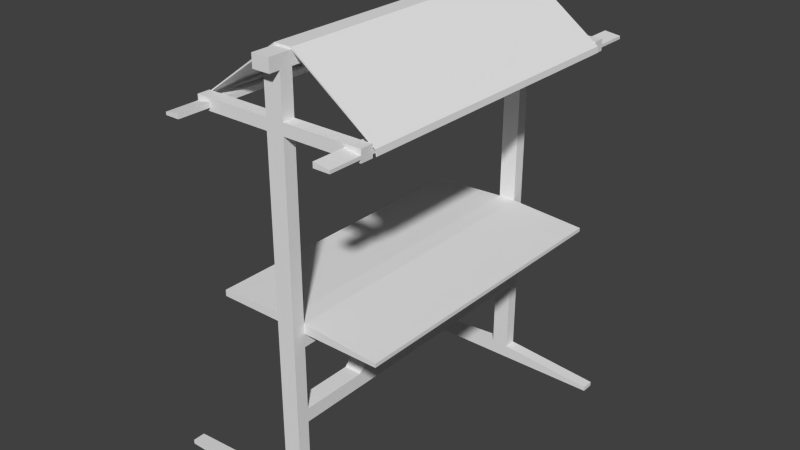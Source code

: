 # Source: marktstand1.blend  (saved by Blender 2.70.0; exported with 4.5.12 LTS)
import bpy
from mathutils import Matrix  # noqa: F401  (used for matrix-valued properties, if any)

bpy.ops.wm.read_factory_settings(use_empty=True)
scene = bpy.context.scene
scene.name = 'Scene'

# ---- collections
col_collection_1 = bpy.data.collections.new('Collection 1'); scene.collection.children.link(col_collection_1)

# ---- materials (node trees are filled in below, after node groups)
mat_material = bpy.data.materials.new('Material')
mat_material.alpha_threshold = 0.0
mat_material.use_transparent_shadow = False
mat_material.roughness = 0.5
mat_material.line_color = (0.0, 0.0, 0.0, 1.0)

# ---- material node trees

# ---- world
world_world = bpy.data.worlds.new('World'); scene.world = world_world
world_world.color = (0.05088, 0.05088, 0.05088)
world_world.use_sun_shadow = False
world_world.sun_shadow_jitter_overblur = 0.0
world_world.cycles.sampling_method = 'MANUAL'
world_world.cycles.sample_map_resolution = 256
world_world.light_settings.ao_factor = 0.09756

# ---- meshes
me_cube = bpy.data.meshes.new('Cube')
me_cube.from_pydata([(0.4427, 0.777, -0.02484), (0.4427, 0.0, -0.02484), (-0.4427, 0.0, -0.02484), (-0.4427, 0.777, -0.02484), (0.4427, 0.777, -0.00512), (0.4427, 0.0, -0.00512), (-0.4427, 0.0, 0.0067), (-0.4427, 0.777, 0.0067), (0.04526, 0.777, -0.02484), (-0.04526, 0.777, -0.02484), (0.04526, 0.0, -0.02484), (-0.04526, 0.0, -0.02484), (0.04526, 0.777, 0.02484), (-0.04526, 0.777, 0.02484), (0.04526, 0.0, 0.02484), (-0.04526, 0.0, 0.02484), (0.04526, 0.8406, -0.02483), (-0.04526, 0.8406, -0.02483), (0.04526, 0.8406, 0.02484), (-0.04526, 0.8406, 0.02484), (0.04526, 0.777, -0.8744), (-0.04526, 0.777, -0.8744), (0.04526, 0.8406, -0.8744), (-0.04526, 0.8406, -0.8744), (0.04526, 0.777, 0.8968), (-0.04526, 0.777, 0.8968), (0.04526, 0.8405, 0.8968), (-0.04526, 0.8405, 0.8968), (0.04526, 0.777, 0.9549), (-0.04526, 0.777, 0.9549), (0.04526, 0.8405, 0.9549), (-0.04526, 0.8405, 0.9549), (0.04526, 0.777, 1.163), (-0.04526, 0.777, 1.163), (0.04526, 0.8405, 1.163), (-0.04526, 0.8405, 1.163), (0.04526, 0.777, 1.227), (-0.04526, 0.777, 1.227), (0.04526, 0.8405, 1.227), (-0.04526, 0.8405, 1.227), (0.04526, 0.0, 1.163), (-0.04526, 0.0, 1.163), (0.04526, 0.0, 1.227), (-0.04526, 0.0, 1.227), (-0.4409, 0.8405, 0.8968), (-0.4409, 0.777, 0.9549), (-0.4409, 0.8405, 0.9549), (0.443, 0.777, 0.8968), (0.443, 0.8405, 0.8968), (0.443, 0.777, 0.9549), (0.443, 0.8405, 0.9549), (-0.3681, 0.777, 0.8968), (-0.3681, 0.8405, 0.9549), (-0.3681, 0.8405, 0.8968), (0.3609, 0.8405, 0.8968), (0.3609, 0.8405, 0.9549), (0.3609, 0.777, 0.9549), (0.3609, 0.777, 0.8968), (-0.4409, 0.777, 0.8968), (-0.3681, 0.777, 0.9549), (0.443, 0.777, 0.9128), (0.443, 0.777, 0.9282), (0.3609, 0.777, 0.9388), (0.3609, 0.777, 0.9128), (-0.4409, 0.777, 0.9128), (-0.4409, 0.777, 0.927), (-0.3681, 0.777, 0.9128), (-0.3681, 0.777, 0.9388), (-0.4409, 0.8405, 0.9128), (-0.4409, 0.8405, 0.927), (0.443, 0.8405, 0.9128), (0.443, 0.8405, 0.9282), (-0.3681, 0.8405, 0.9388), (-0.3681, 0.8405, 0.9128), (0.3609, 0.8405, 0.9128), (0.3609, 0.8405, 0.9388), (0.443, 0.0, 0.9128), (0.443, 0.0, 0.9282), (0.3609, 0.0, 0.9388), (0.3609, 0.0, 0.9128), (-0.4409, 0.0, 0.9128), (-0.4409, 0.0, 0.927), (-0.3681, 0.0, 0.9128), (-0.3681, 0.0, 0.9388), (-0.4409, 1.007, 0.9128), (-0.4409, 1.007, 0.927), (0.443, 1.007, 0.9128), (0.443, 1.007, 0.9282), (-0.3681, 1.007, 0.9388), (-0.3681, 1.007, 0.9128), (0.3609, 1.007, 0.9128), (0.3609, 1.007, 0.9388), (0.04526, 0.8955, 1.163), (-0.04526, 0.8955, 1.163), (0.04526, 0.8955, 1.227), (-0.04526, 0.8955, 1.227), (0.04526, 0.777, -0.09226), (-0.04526, 0.777, -0.09226), (0.04526, 0.0, -0.09226), (-0.04526, 0.0, -0.09226), (0.04526, 0.8406, -0.4846), (0.04526, 0.8406, -0.4146), (0.04526, 0.777, -0.4146), (0.04526, 0.777, -0.4846), (-0.04526, 0.777, -0.4846), (-0.04526, 0.777, -0.4146), (-0.04526, 0.8406, -0.4146), (-0.04526, 0.8406, -0.4846), (0.04526, 0.0, -0.4146), (0.04526, 0.0, -0.4846), (-0.04526, 0.0, -0.4846), (-0.04526, 0.0, -0.4146), (-0.04526, 0.3439, -0.4846), (-0.04526, 0.4331, -0.4846), (0.04526, 0.4331, -0.4846), (0.04526, 0.3439, -0.4846), (0.04526, 0.3439, -0.4146), (0.04526, 0.4331, -0.4146), (-0.04526, 0.4331, -0.4146), (-0.04526, 0.3439, -0.4146), (0.03795, 0.0, -0.07466), (0.03795, 0.07899, -0.07466), (-0.03795, 0.07899, -0.07466), (-0.03795, 0.0, -0.07466), (0.04526, 0.777, -0.943), (-0.04526, 0.777, -0.943), (0.04526, 0.8406, -0.943), (-0.04526, 0.8406, -0.943), (-0.7003, 0.777, -0.9205), (-0.7003, 0.8406, -0.9205), (-0.7003, 0.777, -0.943), (-0.7003, 0.8406, -0.943), (0.5495, 0.777, -0.9205), (0.5495, 0.8406, -0.9205), (0.5495, 0.777, -0.943), (0.5495, 0.8406, -0.943), (0.04526, 0.777, 1.237), (-0.04526, 0.777, 1.237), (0.04526, 0.0, 1.237), (-0.04526, 0.0, 1.237), (0.4555, 0.777, 0.9325), (0.4555, 0.0, 0.9325), (0.4579, 0.777, 0.9372), (0.4579, 0.0, 0.9372), (0.4581, 0.777, 0.9056), (0.4581, 0.0, 0.9056), (0.4621, 0.777, 0.9078), (0.4621, 0.0, 0.9078), (-0.4496, 0.777, 0.9355), (-0.4496, 0.0, 0.9355), (-0.4537, 0.777, 0.9383), (-0.4537, 0.0, 0.9383), (-0.4509, 0.777, 0.9113), (-0.4509, 0.0, 0.9113), (-0.4562, 0.777, 0.9102), (-0.4562, 0.0, 0.9102)], [], [(9, 11, 2, 3), (13, 7, 6, 15), (0, 4, 5, 1), (2, 6, 7, 3), (13, 9, 3, 7), (0, 1, 10, 8), (11, 9, 97, 99), (4, 12, 14, 5), (12, 13, 15, 14), (4, 0, 8, 12), (9, 13, 19, 17), (18, 16, 17, 19), (12, 8, 16, 18), (12, 18, 26, 24), (100, 103, 20, 22), (20, 124, 134, 132), (104, 107, 23, 21), (107, 100, 22, 23), (103, 104, 21, 20), (48, 54, 74, 70), (19, 13, 25, 27), (18, 19, 27, 26), (13, 12, 24, 25), (28, 30, 34, 32), (26, 27, 31, 30), (25, 24, 28, 29), (32, 34, 38, 36), (31, 29, 33, 35), (30, 31, 35, 34), (29, 28, 32, 33), (37, 36, 38, 39), (35, 33, 37, 39), (35, 39, 95, 93), (37, 33, 41, 43), (32, 36, 42, 40), (36, 136, 142, 140), (33, 32, 40, 41), (54, 55, 75, 74), (47, 48, 50, 49), (55, 56, 49, 50), (57, 54, 48, 47), (31, 27, 53, 52), (27, 25, 51, 53), (26, 30, 55, 54), (28, 24, 57, 56), (30, 28, 56, 55), (24, 26, 54, 57), (64, 66, 82, 80), (66, 67, 83, 82), (56, 57, 63, 62), (49, 56, 62, 61), (57, 47, 60, 63), (47, 49, 61, 60), (70, 74, 90, 86), (74, 75, 91, 90), (52, 53, 73, 72), (46, 52, 72, 69), (55, 50, 71, 75), (50, 48, 70, 71), (53, 44, 68, 73), (44, 46, 69, 68), (67, 65, 81, 83), (65, 64, 80, 81), (62, 63, 79, 78), (61, 62, 78, 77), (63, 60, 76, 79), (60, 61, 77, 76), (90, 91, 87, 86), (88, 89, 84, 85), (72, 73, 89, 88), (69, 72, 88, 85), (75, 71, 87, 91), (71, 70, 86, 87), (73, 68, 84, 89), (68, 69, 85, 84), (44, 58, 45, 46), (59, 52, 46, 45), (53, 51, 58, 44), (58, 51, 66, 64), (25, 29, 59, 51), (29, 31, 52, 59), (51, 59, 67, 66), (59, 45, 65, 67), (45, 58, 64, 65), (92, 93, 95, 94), (38, 34, 92, 94), (39, 38, 94, 95), (34, 35, 93, 92), (96, 98, 99, 97), (8, 10, 98, 96), (16, 8, 102, 101), (101, 102, 103, 100), (9, 17, 106, 105), (105, 106, 107, 104), (17, 16, 101, 106), (106, 101, 100, 107), (8, 9, 105, 102), (112, 115, 109, 110), (104, 103, 114, 113), (116, 119, 111, 108), (119, 112, 110, 111), (115, 116, 108, 109), (113, 114, 115, 112), (102, 105, 118, 117), (119, 116, 120, 123), (105, 104, 113, 118), (118, 113, 112, 119), (103, 102, 117, 114), (114, 117, 116, 115), (117, 118, 122, 121), (118, 119, 123, 122), (116, 117, 121, 120), (124, 125, 127, 126), (23, 127, 131, 129), (23, 22, 126, 127), (20, 21, 125, 124), (128, 129, 131, 130), (125, 21, 128, 130), (127, 125, 130, 131), (21, 23, 129, 128), (133, 132, 134, 135), (126, 22, 133, 135), (124, 126, 135, 134), (22, 20, 132, 133), (136, 137, 139, 138), (137, 37, 148, 150), (36, 37, 137, 136), (140, 142, 146, 144), (136, 138, 143, 142), (42, 36, 140, 141), (145, 144, 146, 147), (142, 143, 147, 146), (141, 140, 144, 145), (150, 148, 152, 154), (139, 137, 150, 151), (37, 43, 149, 148), (152, 153, 155, 154), (151, 150, 154, 155), (148, 149, 153, 152)])
_uv = me_cube.uv_layers.new(name='UVMap')
_uv.uv.foreach_set('vector', [0.0, 0.0, 1.0, 0.0, 1.0, 1.0, 0.0, 1.0, 0.0, 0.0, 1.0, 0.0, 1.0, 1.0, 0.0, 1.0, 0.0, 0.0, 1.0, 0.0, 1.0, 1.0, 0.0, 1.0, 0.0, 0.0, 1.0, 0.0, 1.0, 1.0, 0.0, 1.0, 0.0, 0.0, 1.0, 0.0, 1.0, 1.0, 0.0, 1.0, 0.0, 0.0, 1.0, 0.0, 1.0, 1.0, 0.0, 1.0, 0.0, 0.0, 1.0, 0.0, 1.0, 1.0, 0.0, 1.0, 0.0, 0.0, 1.0, 0.0, 1.0, 1.0, 0.0, 1.0, 0.0, 0.0, 1.0, 0.0, 1.0, 1.0, 0.0, 1.0, 0.0, 0.0, 1.0, 0.0, 1.0, 1.0, 0.0, 1.0, 0.0, 0.0, 1.0, 0.0, 1.0, 1.0, 0.0, 1.0, 0.0, 0.0, 1.0, 0.0, 1.0, 1.0, 0.0, 1.0, 0.0, 0.0, 1.0, 0.0, 1.0, 1.0, 0.0, 1.0, 0.0, 0.0, 1.0, 0.0, 1.0, 1.0, 0.0, 1.0, 0.0, 0.0, 1.0, 0.0, 1.0, 1.0, 0.0, 1.0, 0.0, 0.0, 1.0, 0.0, 1.0, 1.0, 0.0, 1.0, 0.0, 0.0, 1.0, 0.0, 1.0, 1.0, 0.0, 1.0, 0.0, 0.0, 1.0, 0.0, 1.0, 1.0, 0.0, 1.0, 0.0, 0.0, 1.0, 0.0, 1.0, 1.0, 0.0, 1.0, 0.0, 0.0, 1.0, 0.0, 1.0, 1.0, 0.0, 1.0, 0.0, 0.0, 1.0, 0.0, 1.0, 1.0, 0.0, 1.0, 0.0, 0.0, 1.0, 0.0, 1.0, 1.0, 0.0, 1.0, 0.0, 0.0, 1.0, 0.0, 1.0, 1.0, 0.0, 1.0, 0.0, 0.0, 1.0, 0.0, 1.0, 1.0, 0.0, 1.0, 0.0, 0.0, 1.0, 0.0, 1.0, 1.0, 0.0, 1.0, 0.0, 0.0, 1.0, 0.0, 1.0, 1.0, 0.0, 1.0, 0.0, 0.0, 1.0, 0.0, 1.0, 1.0, 0.0, 1.0, 0.0, 0.0, 1.0, 0.0, 1.0, 1.0, 0.0, 1.0, 0.0, 0.0, 1.0, 0.0, 1.0, 1.0, 0.0, 1.0, 0.0, 0.0, 1.0, 0.0, 1.0, 1.0, 0.0, 1.0, 0.0, 0.0, 1.0, 0.0, 1.0, 1.0, 0.0, 1.0, 0.0, 0.0, 1.0, 0.0, 1.0, 1.0, 0.0, 1.0, 0.0, 0.0, 1.0, 0.0, 1.0, 1.0, 0.0, 1.0, 0.0, 0.0, 1.0, 0.0, 1.0, 1.0, 0.0, 1.0, 0.0, 0.0, 1.0, 0.0, 1.0, 1.0, 0.0, 1.0, 0.0, 0.0, 1.0, 0.0, 1.0, 1.0, 0.0, 1.0, 0.0, 0.0, 1.0, 0.0, 1.0, 1.0, 0.0, 1.0, 0.0, 0.0, 1.0, 0.0, 1.0, 1.0, 0.0, 1.0, 0.0, 0.0, 1.0, 0.0, 1.0, 1.0, 0.0, 1.0, 0.0, 0.0, 1.0, 0.0, 1.0, 1.0, 0.0, 1.0, 0.0, 0.0, 1.0, 0.0, 1.0, 1.0, 0.0, 1.0, 0.0, 0.0, 1.0, 0.0, 1.0, 1.0, 0.0, 1.0, 0.0, 0.0, 1.0, 0.0, 1.0, 1.0, 0.0, 1.0, 0.0, 0.0, 1.0, 0.0, 1.0, 1.0, 0.0, 1.0, 0.0, 0.0, 1.0, 0.0, 1.0, 1.0, 0.0, 1.0, 0.0, 0.0, 1.0, 0.0, 1.0, 1.0, 0.0, 1.0, 0.0, 0.0, 1.0, 0.0, 1.0, 1.0, 0.0, 1.0, 0.0, 0.0, 1.0, 0.0, 1.0, 1.0, 0.0, 1.0, 0.0, 0.0, 1.0, 0.0, 1.0, 1.0, 0.0, 1.0, 0.0, 0.0, 1.0, 0.0, 1.0, 1.0, 0.0, 1.0, 0.0, 0.0, 1.0, 0.0, 1.0, 1.0, 0.0, 1.0, 0.0, 0.0, 1.0, 0.0, 1.0, 1.0, 0.0, 1.0, 0.0, 0.0, 1.0, 0.0, 1.0, 1.0, 0.0, 1.0, 0.0, 0.0, 1.0, 0.0, 1.0, 1.0, 0.0, 1.0, 0.0, 0.0, 1.0, 0.0, 1.0, 1.0, 0.0, 1.0, 0.0, 0.0, 1.0, 0.0, 1.0, 1.0, 0.0, 1.0, 0.0, 0.0, 1.0, 0.0, 1.0, 1.0, 0.0, 1.0, 0.0, 0.0, 1.0, 0.0, 1.0, 1.0, 0.0, 1.0, 0.0, 0.0, 1.0, 0.0, 1.0, 1.0, 0.0, 1.0, 0.0, 0.0, 1.0, 0.0, 1.0, 1.0, 0.0, 1.0, 0.0, 0.0, 1.0, 0.0, 1.0, 1.0, 0.0, 1.0, 0.0, 0.0, 1.0, 0.0, 1.0, 1.0, 0.0, 1.0, 0.0, 0.0, 1.0, 0.0, 1.0, 1.0, 0.0, 1.0, 0.0, 0.0, 1.0, 0.0, 1.0, 1.0, 0.0, 1.0, 0.0, 0.0, 1.0, 0.0, 1.0, 1.0, 0.0, 1.0, 0.0, 0.0, 1.0, 0.0, 1.0, 1.0, 0.0, 1.0, 0.0, 0.0, 1.0, 0.0, 1.0, 1.0, 0.0, 1.0, 0.0, 0.0, 1.0, 0.0, 1.0, 1.0, 0.0, 1.0, 0.0, 0.0, 1.0, 0.0, 1.0, 1.0, 0.0, 1.0, 0.0, 0.0, 1.0, 0.0, 1.0, 1.0, 0.0, 1.0, 0.0, 0.0, 1.0, 0.0, 1.0, 1.0, 0.0, 1.0, 0.0, 0.0, 1.0, 0.0, 1.0, 1.0, 0.0, 1.0, 0.0, 0.0, 1.0, 0.0, 1.0, 1.0, 0.0, 1.0, 0.0, 0.0, 1.0, 0.0, 1.0, 1.0, 0.0, 1.0, 0.0, 0.0, 1.0, 0.0, 1.0, 1.0, 0.0, 1.0, 0.0, 0.0, 1.0, 0.0, 1.0, 1.0, 0.0, 1.0, 0.0, 0.0, 1.0, 0.0, 1.0, 1.0, 0.0, 1.0, 0.0, 0.0, 1.0, 0.0, 1.0, 1.0, 0.0, 1.0, 0.0, 0.0, 1.0, 0.0, 1.0, 1.0, 0.0, 1.0, 0.0, 0.0, 1.0, 0.0, 1.0, 1.0, 0.0, 1.0, 0.0, 0.0, 1.0, 0.0, 1.0, 1.0, 0.0, 1.0, 0.0, 0.0, 1.0, 0.0, 1.0, 1.0, 0.0, 1.0, 0.0, 0.0, 1.0, 0.0, 1.0, 1.0, 0.0, 1.0, 0.0, 0.0, 1.0, 0.0, 1.0, 1.0, 0.0, 1.0, 0.0, 0.0, 1.0, 0.0, 1.0, 1.0, 0.0, 1.0, 0.0, 0.0, 1.0, 0.0, 1.0, 1.0, 0.0, 1.0, 0.0, 0.0, 1.0, 0.0, 1.0, 1.0, 0.0, 1.0, 0.0, 0.0, 1.0, 0.0, 1.0, 1.0, 0.0, 1.0, 0.0, 0.0, 1.0, 0.0, 1.0, 1.0, 0.0, 1.0, 0.0, 0.0, 1.0, 0.0, 1.0, 1.0, 0.0, 1.0, 0.0, 0.0, 1.0, 0.0, 1.0, 1.0, 0.0, 1.0, 0.0, 0.0, 1.0, 0.0, 1.0, 1.0, 0.0, 1.0, 0.0, 0.0, 1.0, 0.0, 1.0, 1.0, 0.0, 1.0, 0.0, 0.0, 1.0, 0.0, 1.0, 1.0, 0.0, 1.0, 0.0, 0.0, 1.0, 0.0, 1.0, 1.0, 0.0, 1.0, 0.0, 0.0, 1.0, 0.0, 1.0, 1.0, 0.0, 1.0, 0.0, 0.0, 1.0, 0.0, 1.0, 1.0, 0.0, 1.0, 0.0, 0.0, 1.0, 0.0, 1.0, 1.0, 0.0, 1.0, 0.0, 0.0, 1.0, 0.0, 1.0, 1.0, 0.0, 1.0, 0.0, 0.0, 1.0, 0.0, 1.0, 1.0, 0.0, 1.0, 0.0, 0.0, 1.0, 0.0, 1.0, 1.0, 0.0, 1.0, 0.0, 0.0, 1.0, 0.0, 1.0, 1.0, 0.0, 1.0, 0.0, 0.0, 1.0, 0.0, 1.0, 1.0, 0.0, 1.0, 0.0, 0.0, 1.0, 0.0, 1.0, 1.0, 0.0, 1.0, 0.0, 0.0, 1.0, 0.0, 1.0, 1.0, 0.0, 1.0, 0.0, 0.0, 1.0, 0.0, 1.0, 1.0, 0.0, 1.0, 0.0, 0.0, 1.0, 0.0, 1.0, 1.0, 0.0, 1.0, 0.0, 0.0, 1.0, 0.0, 1.0, 1.0, 0.0, 1.0, 0.0, 0.0, 1.0, 0.0, 1.0, 1.0, 0.0, 1.0, 0.0, 0.0, 1.0, 0.0, 1.0, 1.0, 0.0, 1.0, 0.0, 0.0, 1.0, 0.0, 1.0, 1.0, 0.0, 1.0, 0.0, 0.0, 1.0, 0.0, 1.0, 1.0, 0.0, 1.0, 0.0, 0.0, 1.0, 0.0, 1.0, 1.0, 0.0, 1.0, 0.0, 0.0, 1.0, 0.0, 1.0, 1.0, 0.0, 1.0, 0.0, 0.0, 1.0, 0.0, 1.0, 1.0, 0.0, 1.0, 0.0, 0.0, 1.0, 0.0, 1.0, 1.0, 0.0, 1.0, 0.0, 0.0, 1.0, 0.0, 1.0, 1.0, 0.0, 1.0, 0.0, 0.0, 1.0, 0.0, 1.0, 1.0, 0.0, 1.0, 0.0, 0.0, 1.0, 0.0, 1.0, 1.0, 0.0, 1.0, 0.0, 0.0, 1.0, 0.0, 1.0, 1.0, 0.0, 1.0, 0.0, 0.0, 1.0, 0.0, 1.0, 1.0, 0.0, 1.0, 0.0, 0.0, 1.0, 0.0, 1.0, 1.0, 0.0, 1.0, 0.0, 0.0, 1.0, 0.0, 1.0, 1.0, 0.0, 1.0, 0.0, 0.0, 1.0, 0.0, 1.0, 1.0, 0.0, 1.0, 0.0, 0.0, 1.0, 0.0, 1.0, 1.0, 0.0, 1.0, 0.0, 0.0, 1.0, 0.0, 1.0, 1.0, 0.0, 1.0, 0.0, 0.0, 1.0, 0.0, 1.0, 1.0, 0.0, 1.0, 0.0, 0.0, 1.0, 0.0, 1.0, 1.0, 0.0, 1.0, 0.0, 0.0, 1.0, 0.0, 1.0, 1.0, 0.0, 1.0, 0.0, 0.0, 1.0, 0.0, 1.0, 1.0, 0.0, 1.0, 0.0, 0.0, 1.0, 0.0, 1.0, 1.0, 0.0, 1.0, 0.0, 0.0, 1.0, 0.0, 1.0, 1.0, 0.0, 1.0, 0.0, 0.0, 1.0, 0.0, 1.0, 1.0, 0.0, 1.0, 0.0, 0.0, 1.0, 0.0, 1.0, 1.0, 0.0, 1.0, 0.0, 0.0, 1.0, 0.0, 1.0, 1.0, 0.0, 1.0, 0.0, 0.0, 1.0, 0.0, 1.0, 1.0, 0.0, 1.0, 0.0, 0.0, 1.0, 0.0, 1.0, 1.0, 0.0, 1.0, 0.0, 0.0, 1.0, 0.0, 1.0, 1.0, 0.0, 1.0, 0.0, 0.0, 1.0, 0.0, 1.0, 1.0, 0.0, 1.0])
me_cube.materials.append(mat_material)
me_cube.use_remesh_preserve_volume = False
me_cube.use_remesh_preserve_attributes = False
me_cube.use_mirror_vertex_groups = False
me_cube.update()

# ---- objects
ob_cube = bpy.data.objects.new('Cube', me_cube)

# ---- transforms, parenting, visibility, modifiers, constraints
ob_cube.location = (0.0, 0.0, 1.011)
ob_cube.lock_rotations_4d = False
ob_cube.empty_display_type = 'ARROWS'
ob_cube.lineart.crease_threshold = 0.0
_m = ob_cube.modifiers.new('Mirror', 'MIRROR')
_m.use_axis = (False, True, False)
_m.use_clip = True

# ---- collection membership
col_collection_1.objects.link(ob_cube)

# ---- scene / render settings (as saved in the file)
scene.frame_start = 1; scene.frame_end = 250; scene.frame_set(1)
scene.render.engine = 'BLENDER_EEVEE_NEXT'
scene.render.resolution_percentage = 50
scene.render.dither_intensity = 0.0
scene.cycles.use_denoising = False
scene.cycles.samples = 10
scene.cycles.sampling_pattern = 'TABULATED_SOBOL'
scene.cycles.light_sampling_threshold = 0.0
scene.cycles.use_adaptive_sampling = False
scene.cycles.use_light_tree = False
scene.cycles.blur_glossy = 0.0
scene.cycles.volume_bounces = 1
scene.cycles.pixel_filter_type = 'GAUSSIAN'
scene.cycles.sample_clamp_indirect = 0.0
scene.view_settings.view_transform = 'Standard'
bpy.context.view_layer.update()

# ---- added for rendering (the .blend has no active camera and no usable light): camera, sun
cam_auto = bpy.data.cameras.new('AutoCamera')
cam_auto.lens = 50.0
cam_auto.sensor_width = 36.0
cam_auto.clip_end = 1000.0
ob_auto_camera = bpy.data.objects.new('AutoCamera', cam_auto)
scene.collection.objects.link(ob_auto_camera)
ob_auto_camera.location = (2.90394, -3.57522, 3.54169)
ob_auto_camera.rotation_euler = (1.09748, -7.21219e-08, 0.694738)
scene.camera = ob_auto_camera
light_auto_sun = bpy.data.lights.new('AutoSun', 'SUN')
light_auto_sun.energy = 3.0
light_auto_sun.angle = 0.0523599
ob_auto_sun = bpy.data.objects.new('AutoSun', light_auto_sun)
scene.collection.objects.link(ob_auto_sun)
ob_auto_sun.rotation_euler = (0.872665, 0.174533, 0.523599)
bpy.context.view_layer.update()

